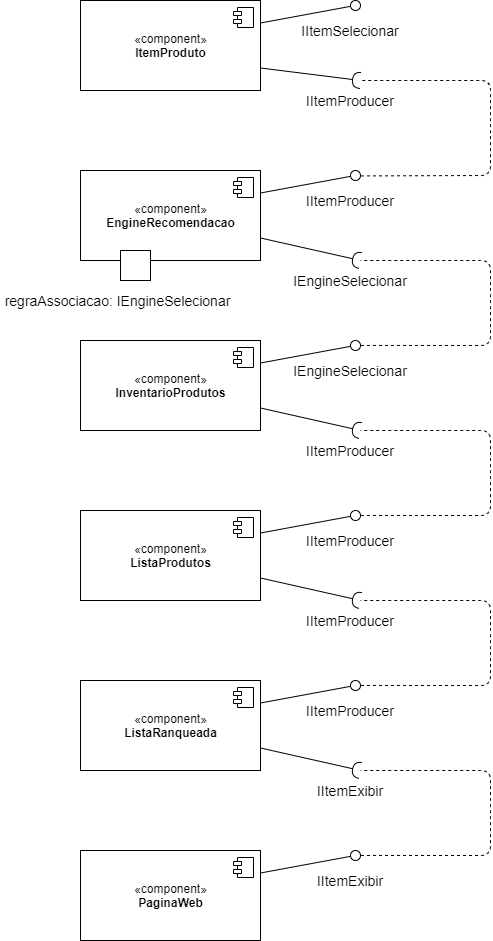

The diagram above was exported from draw.io. Its source (the exported page's mxGraphModel, read from the mxfile embedded in the PNG):
<mxGraphModel dx="2556" dy="1160" grid="1" gridSize="10" guides="1" tooltips="1" connect="1" arrows="1" fold="1" page="1" pageScale="1" pageWidth="1650" pageHeight="1100" math="0" shadow="0">
  <root>
    <mxCell id="0" />
    <mxCell id="1" parent="0" />
    <mxCell id="myEZ7N-sVQTsdVSZ-K0Q-11" value="«component»&lt;br&gt;&lt;b&gt;EngineRecomendacao&lt;br&gt;&lt;/b&gt;" style="html=1;dropTarget=0;" parent="1" vertex="1">
      <mxGeometry x="400" y="240" width="180" height="90" as="geometry" />
    </mxCell>
    <mxCell id="myEZ7N-sVQTsdVSZ-K0Q-12" value="" style="shape=component;jettyWidth=8;jettyHeight=4;" parent="myEZ7N-sVQTsdVSZ-K0Q-11" vertex="1">
      <mxGeometry x="1" width="20" height="20" relative="1" as="geometry">
        <mxPoint x="-27" y="7" as="offset" />
      </mxGeometry>
    </mxCell>
    <mxCell id="myEZ7N-sVQTsdVSZ-K0Q-21" value="" style="rounded=0;whiteSpace=wrap;html=1;" parent="1" vertex="1">
      <mxGeometry x="440" y="320" width="30" height="30" as="geometry" />
    </mxCell>
    <mxCell id="myEZ7N-sVQTsdVSZ-K0Q-23" value="&lt;font style=&quot;font-size: 14px&quot;&gt;IItemSelecionar&lt;/font&gt;" style="text;html=1;strokeColor=none;fillColor=none;align=center;verticalAlign=middle;whiteSpace=wrap;rounded=0;" parent="1" vertex="1">
      <mxGeometry x="650" y="90" width="40" height="20" as="geometry" />
    </mxCell>
    <mxCell id="myEZ7N-sVQTsdVSZ-K0Q-24" value="&lt;font style=&quot;font-size: 14px&quot;&gt;IItemProducer&lt;br&gt;&lt;/font&gt;" style="text;html=1;strokeColor=none;fillColor=none;align=center;verticalAlign=middle;whiteSpace=wrap;rounded=0;" parent="1" vertex="1">
      <mxGeometry x="650" y="160" width="40" height="20" as="geometry" />
    </mxCell>
    <mxCell id="myEZ7N-sVQTsdVSZ-K0Q-26" value="&lt;font style=&quot;font-size: 14px&quot;&gt;IItemProducer&lt;/font&gt;" style="text;html=1;strokeColor=none;fillColor=none;align=center;verticalAlign=middle;whiteSpace=wrap;rounded=0;" parent="1" vertex="1">
      <mxGeometry x="650" y="260" width="40" height="20" as="geometry" />
    </mxCell>
    <mxCell id="myEZ7N-sVQTsdVSZ-K0Q-29" value="«component»&lt;br&gt;&lt;b&gt;ItemProduto&lt;br&gt;&lt;/b&gt;" style="html=1;dropTarget=0;" parent="1" vertex="1">
      <mxGeometry x="400" y="70" width="180" height="90" as="geometry" />
    </mxCell>
    <mxCell id="myEZ7N-sVQTsdVSZ-K0Q-30" value="" style="shape=component;jettyWidth=8;jettyHeight=4;" parent="myEZ7N-sVQTsdVSZ-K0Q-29" vertex="1">
      <mxGeometry x="1" width="20" height="20" relative="1" as="geometry">
        <mxPoint x="-27" y="7" as="offset" />
      </mxGeometry>
    </mxCell>
    <mxCell id="myEZ7N-sVQTsdVSZ-K0Q-31" value="" style="rounded=0;orthogonalLoop=1;jettySize=auto;html=1;endArrow=none;endFill=0;exitX=1;exitY=0.25;exitDx=0;exitDy=0;" parent="1" source="myEZ7N-sVQTsdVSZ-K0Q-29" target="myEZ7N-sVQTsdVSZ-K0Q-32" edge="1">
      <mxGeometry relative="1" as="geometry">
        <mxPoint x="540" y="285" as="sourcePoint" />
      </mxGeometry>
    </mxCell>
    <mxCell id="myEZ7N-sVQTsdVSZ-K0Q-32" value="" style="ellipse;whiteSpace=wrap;html=1;fontFamily=Helvetica;fontSize=12;fontColor=#000000;align=center;strokeColor=#000000;fillColor=#ffffff;points=[];aspect=fixed;resizable=0;" parent="1" vertex="1">
      <mxGeometry x="670" y="70" width="10" height="10" as="geometry" />
    </mxCell>
    <mxCell id="myEZ7N-sVQTsdVSZ-K0Q-45" value="&lt;font style=&quot;font-size: 14px&quot;&gt;regraAssociacao: IEngineSelecionar&lt;/font&gt;" style="text;html=1;strokeColor=none;fillColor=none;align=center;verticalAlign=middle;whiteSpace=wrap;rounded=0;" parent="1" vertex="1">
      <mxGeometry x="320" y="360" width="235" height="20" as="geometry" />
    </mxCell>
    <mxCell id="myEZ7N-sVQTsdVSZ-K0Q-46" value="&lt;font style=&quot;font-size: 14px&quot;&gt;IEngineSelecionar&lt;/font&gt;" style="text;html=1;strokeColor=none;fillColor=none;align=center;verticalAlign=middle;whiteSpace=wrap;rounded=0;" parent="1" vertex="1">
      <mxGeometry x="650" y="340" width="40" height="20" as="geometry" />
    </mxCell>
    <mxCell id="myEZ7N-sVQTsdVSZ-K0Q-57" value="" style="rounded=0;orthogonalLoop=1;jettySize=auto;html=1;endArrow=none;endFill=0;exitX=1;exitY=0.25;exitDx=0;exitDy=0;" parent="1" source="myEZ7N-sVQTsdVSZ-K0Q-11" target="myEZ7N-sVQTsdVSZ-K0Q-59" edge="1">
      <mxGeometry relative="1" as="geometry">
        <mxPoint x="640" y="295" as="sourcePoint" />
      </mxGeometry>
    </mxCell>
    <mxCell id="myEZ7N-sVQTsdVSZ-K0Q-59" value="" style="ellipse;whiteSpace=wrap;html=1;fontFamily=Helvetica;fontSize=12;fontColor=#000000;align=center;strokeColor=#000000;fillColor=#ffffff;points=[];aspect=fixed;resizable=0;" parent="1" vertex="1">
      <mxGeometry x="670" y="240" width="10" height="10" as="geometry" />
    </mxCell>
    <mxCell id="myEZ7N-sVQTsdVSZ-K0Q-60" value="" style="rounded=0;orthogonalLoop=1;jettySize=auto;html=1;endArrow=halfCircle;endFill=0;endSize=6;strokeWidth=1;exitX=1;exitY=0.75;exitDx=0;exitDy=0;" parent="1" source="myEZ7N-sVQTsdVSZ-K0Q-29" edge="1">
      <mxGeometry relative="1" as="geometry">
        <mxPoint x="590" y="317.5" as="sourcePoint" />
        <mxPoint x="680" y="150" as="targetPoint" />
      </mxGeometry>
    </mxCell>
    <mxCell id="myEZ7N-sVQTsdVSZ-K0Q-61" value="" style="rounded=0;orthogonalLoop=1;jettySize=auto;html=1;endArrow=none;endFill=0;exitX=1;exitY=0.25;exitDx=0;exitDy=0;" parent="1" source="myEZ7N-sVQTsdVSZ-K0Q-64" target="myEZ7N-sVQTsdVSZ-K0Q-63" edge="1">
      <mxGeometry relative="1" as="geometry">
        <mxPoint x="640" y="295" as="sourcePoint" />
      </mxGeometry>
    </mxCell>
    <mxCell id="myEZ7N-sVQTsdVSZ-K0Q-63" value="" style="ellipse;whiteSpace=wrap;html=1;fontFamily=Helvetica;fontSize=12;fontColor=#000000;align=center;strokeColor=#000000;fillColor=#ffffff;points=[];aspect=fixed;resizable=0;" parent="1" vertex="1">
      <mxGeometry x="670" y="410" width="10" height="10" as="geometry" />
    </mxCell>
    <mxCell id="myEZ7N-sVQTsdVSZ-K0Q-64" value="«component»&lt;br&gt;&lt;b&gt;InventarioProdutos&lt;br&gt;&lt;/b&gt;" style="html=1;dropTarget=0;" parent="1" vertex="1">
      <mxGeometry x="400" y="410" width="180" height="90" as="geometry" />
    </mxCell>
    <mxCell id="myEZ7N-sVQTsdVSZ-K0Q-65" value="" style="shape=component;jettyWidth=8;jettyHeight=4;" parent="myEZ7N-sVQTsdVSZ-K0Q-64" vertex="1">
      <mxGeometry x="1" width="20" height="20" relative="1" as="geometry">
        <mxPoint x="-27" y="7" as="offset" />
      </mxGeometry>
    </mxCell>
    <mxCell id="myEZ7N-sVQTsdVSZ-K0Q-67" value="&lt;font style=&quot;font-size: 14px&quot;&gt;IEngineSelecionar&lt;/font&gt;" style="text;html=1;strokeColor=none;fillColor=none;align=center;verticalAlign=middle;whiteSpace=wrap;rounded=0;" parent="1" vertex="1">
      <mxGeometry x="650" y="430" width="40" height="20" as="geometry" />
    </mxCell>
    <mxCell id="myEZ7N-sVQTsdVSZ-K0Q-69" value="&lt;font style=&quot;font-size: 14px&quot;&gt;IItemProducer&lt;/font&gt;" style="text;html=1;strokeColor=none;fillColor=none;align=center;verticalAlign=middle;whiteSpace=wrap;rounded=0;" parent="1" vertex="1">
      <mxGeometry x="650" y="510" width="40" height="20" as="geometry" />
    </mxCell>
    <mxCell id="myEZ7N-sVQTsdVSZ-K0Q-70" value="" style="rounded=0;orthogonalLoop=1;jettySize=auto;html=1;endArrow=halfCircle;endFill=0;endSize=6;strokeWidth=1;exitX=1;exitY=0.75;exitDx=0;exitDy=0;" parent="1" source="myEZ7N-sVQTsdVSZ-K0Q-11" edge="1">
      <mxGeometry relative="1" as="geometry">
        <mxPoint x="590" y="487.5" as="sourcePoint" />
        <mxPoint x="680" y="330" as="targetPoint" />
      </mxGeometry>
    </mxCell>
    <mxCell id="myEZ7N-sVQTsdVSZ-K0Q-79" value="" style="rounded=0;orthogonalLoop=1;jettySize=auto;html=1;endArrow=halfCircle;endFill=0;endSize=6;strokeWidth=1;exitX=1;exitY=0.75;exitDx=0;exitDy=0;" parent="1" source="myEZ7N-sVQTsdVSZ-K0Q-64" edge="1">
      <mxGeometry relative="1" as="geometry">
        <mxPoint x="590" y="657.5" as="sourcePoint" />
        <mxPoint x="680" y="500" as="targetPoint" />
      </mxGeometry>
    </mxCell>
    <mxCell id="TY0OlFriDQtM5djopwLr-1" value="" style="rounded=0;orthogonalLoop=1;jettySize=auto;html=1;endArrow=none;endFill=0;exitX=1;exitY=0.25;exitDx=0;exitDy=0;" edge="1" parent="1" source="TY0OlFriDQtM5djopwLr-3" target="TY0OlFriDQtM5djopwLr-2">
      <mxGeometry relative="1" as="geometry">
        <mxPoint x="640" y="465" as="sourcePoint" />
      </mxGeometry>
    </mxCell>
    <mxCell id="TY0OlFriDQtM5djopwLr-2" value="" style="ellipse;whiteSpace=wrap;html=1;fontFamily=Helvetica;fontSize=12;fontColor=#000000;align=center;strokeColor=#000000;fillColor=#ffffff;points=[];aspect=fixed;resizable=0;" vertex="1" parent="1">
      <mxGeometry x="670" y="580" width="10" height="10" as="geometry" />
    </mxCell>
    <mxCell id="TY0OlFriDQtM5djopwLr-3" value="«component»&lt;br&gt;&lt;b&gt;ListaProdutos&lt;br&gt;&lt;/b&gt;" style="html=1;dropTarget=0;" vertex="1" parent="1">
      <mxGeometry x="400" y="580" width="180" height="90" as="geometry" />
    </mxCell>
    <mxCell id="TY0OlFriDQtM5djopwLr-4" value="" style="shape=component;jettyWidth=8;jettyHeight=4;" vertex="1" parent="TY0OlFriDQtM5djopwLr-3">
      <mxGeometry x="1" width="20" height="20" relative="1" as="geometry">
        <mxPoint x="-27" y="7" as="offset" />
      </mxGeometry>
    </mxCell>
    <mxCell id="TY0OlFriDQtM5djopwLr-5" value="&lt;font style=&quot;font-size: 14px&quot;&gt;IItemProducer&lt;/font&gt;" style="text;html=1;strokeColor=none;fillColor=none;align=center;verticalAlign=middle;whiteSpace=wrap;rounded=0;" vertex="1" parent="1">
      <mxGeometry x="650" y="600" width="40" height="20" as="geometry" />
    </mxCell>
    <mxCell id="TY0OlFriDQtM5djopwLr-6" value="&lt;font style=&quot;font-size: 14px&quot;&gt;IItemProducer&lt;/font&gt;" style="text;html=1;strokeColor=none;fillColor=none;align=center;verticalAlign=middle;whiteSpace=wrap;rounded=0;" vertex="1" parent="1">
      <mxGeometry x="650" y="680" width="40" height="20" as="geometry" />
    </mxCell>
    <mxCell id="TY0OlFriDQtM5djopwLr-7" value="" style="rounded=0;orthogonalLoop=1;jettySize=auto;html=1;endArrow=halfCircle;endFill=0;endSize=6;strokeWidth=1;exitX=1;exitY=0.75;exitDx=0;exitDy=0;" edge="1" parent="1" source="TY0OlFriDQtM5djopwLr-3">
      <mxGeometry relative="1" as="geometry">
        <mxPoint x="590" y="827.5" as="sourcePoint" />
        <mxPoint x="680" y="670" as="targetPoint" />
      </mxGeometry>
    </mxCell>
    <mxCell id="TY0OlFriDQtM5djopwLr-8" value="" style="rounded=0;orthogonalLoop=1;jettySize=auto;html=1;endArrow=none;endFill=0;exitX=1;exitY=0.25;exitDx=0;exitDy=0;" edge="1" parent="1" source="TY0OlFriDQtM5djopwLr-10" target="TY0OlFriDQtM5djopwLr-9">
      <mxGeometry relative="1" as="geometry">
        <mxPoint x="640" y="635" as="sourcePoint" />
      </mxGeometry>
    </mxCell>
    <mxCell id="TY0OlFriDQtM5djopwLr-9" value="" style="ellipse;whiteSpace=wrap;html=1;fontFamily=Helvetica;fontSize=12;fontColor=#000000;align=center;strokeColor=#000000;fillColor=#ffffff;points=[];aspect=fixed;resizable=0;" vertex="1" parent="1">
      <mxGeometry x="670" y="750" width="10" height="10" as="geometry" />
    </mxCell>
    <mxCell id="TY0OlFriDQtM5djopwLr-10" value="«component»&lt;br&gt;&lt;b&gt;ListaRanqueada&lt;br&gt;&lt;/b&gt;" style="html=1;dropTarget=0;" vertex="1" parent="1">
      <mxGeometry x="400" y="750" width="180" height="90" as="geometry" />
    </mxCell>
    <mxCell id="TY0OlFriDQtM5djopwLr-11" value="" style="shape=component;jettyWidth=8;jettyHeight=4;" vertex="1" parent="TY0OlFriDQtM5djopwLr-10">
      <mxGeometry x="1" width="20" height="20" relative="1" as="geometry">
        <mxPoint x="-27" y="7" as="offset" />
      </mxGeometry>
    </mxCell>
    <mxCell id="TY0OlFriDQtM5djopwLr-12" value="&lt;font style=&quot;font-size: 14px&quot;&gt;IItemProducer&lt;/font&gt;" style="text;html=1;strokeColor=none;fillColor=none;align=center;verticalAlign=middle;whiteSpace=wrap;rounded=0;" vertex="1" parent="1">
      <mxGeometry x="650" y="770" width="40" height="20" as="geometry" />
    </mxCell>
    <mxCell id="TY0OlFriDQtM5djopwLr-13" value="&lt;font style=&quot;font-size: 14px&quot;&gt;IItemExibir&lt;/font&gt;" style="text;html=1;strokeColor=none;fillColor=none;align=center;verticalAlign=middle;whiteSpace=wrap;rounded=0;" vertex="1" parent="1">
      <mxGeometry x="650" y="850" width="40" height="20" as="geometry" />
    </mxCell>
    <mxCell id="TY0OlFriDQtM5djopwLr-14" value="" style="rounded=0;orthogonalLoop=1;jettySize=auto;html=1;endArrow=halfCircle;endFill=0;endSize=6;strokeWidth=1;exitX=1;exitY=0.75;exitDx=0;exitDy=0;" edge="1" parent="1" source="TY0OlFriDQtM5djopwLr-10">
      <mxGeometry relative="1" as="geometry">
        <mxPoint x="590" y="997.5" as="sourcePoint" />
        <mxPoint x="680" y="840" as="targetPoint" />
      </mxGeometry>
    </mxCell>
    <mxCell id="TY0OlFriDQtM5djopwLr-17" value="" style="rounded=0;orthogonalLoop=1;jettySize=auto;html=1;endArrow=none;endFill=0;exitX=1;exitY=0.25;exitDx=0;exitDy=0;" edge="1" parent="1" source="TY0OlFriDQtM5djopwLr-19" target="TY0OlFriDQtM5djopwLr-18">
      <mxGeometry relative="1" as="geometry">
        <mxPoint x="640" y="805" as="sourcePoint" />
      </mxGeometry>
    </mxCell>
    <mxCell id="TY0OlFriDQtM5djopwLr-18" value="" style="ellipse;whiteSpace=wrap;html=1;fontFamily=Helvetica;fontSize=12;fontColor=#000000;align=center;strokeColor=#000000;fillColor=#ffffff;points=[];aspect=fixed;resizable=0;" vertex="1" parent="1">
      <mxGeometry x="670" y="920" width="10" height="10" as="geometry" />
    </mxCell>
    <mxCell id="TY0OlFriDQtM5djopwLr-19" value="«component»&lt;br&gt;&lt;b&gt;PaginaWeb&lt;br&gt;&lt;/b&gt;" style="html=1;dropTarget=0;" vertex="1" parent="1">
      <mxGeometry x="400" y="920" width="180" height="90" as="geometry" />
    </mxCell>
    <mxCell id="TY0OlFriDQtM5djopwLr-20" value="" style="shape=component;jettyWidth=8;jettyHeight=4;" vertex="1" parent="TY0OlFriDQtM5djopwLr-19">
      <mxGeometry x="1" width="20" height="20" relative="1" as="geometry">
        <mxPoint x="-27" y="7" as="offset" />
      </mxGeometry>
    </mxCell>
    <mxCell id="TY0OlFriDQtM5djopwLr-21" value="&lt;font style=&quot;font-size: 14px&quot;&gt;IItemExibir&lt;/font&gt;" style="text;html=1;strokeColor=none;fillColor=none;align=center;verticalAlign=middle;whiteSpace=wrap;rounded=0;" vertex="1" parent="1">
      <mxGeometry x="650" y="940" width="40" height="20" as="geometry" />
    </mxCell>
    <mxCell id="TY0OlFriDQtM5djopwLr-24" value="" style="endArrow=none;dashed=1;html=1;exitX=1.052;exitY=0.543;exitDx=0;exitDy=0;exitPerimeter=0;" edge="1" parent="1" source="myEZ7N-sVQTsdVSZ-K0Q-59">
      <mxGeometry width="50" height="50" relative="1" as="geometry">
        <mxPoint x="620" y="250" as="sourcePoint" />
        <mxPoint x="680" y="150" as="targetPoint" />
        <Array as="points">
          <mxPoint x="810" y="245" />
          <mxPoint x="810" y="190" />
          <mxPoint x="810" y="150" />
        </Array>
      </mxGeometry>
    </mxCell>
    <mxCell id="TY0OlFriDQtM5djopwLr-25" value="" style="endArrow=none;dashed=1;html=1;exitX=1.052;exitY=0.495;exitDx=0;exitDy=0;exitPerimeter=0;" edge="1" parent="1" source="myEZ7N-sVQTsdVSZ-K0Q-63">
      <mxGeometry width="50" height="50" relative="1" as="geometry">
        <mxPoint x="680.52" y="425.43" as="sourcePoint" />
        <mxPoint x="680" y="329.99999999999994" as="targetPoint" />
        <Array as="points">
          <mxPoint x="810" y="415" />
          <mxPoint x="810" y="369.99999999999994" />
          <mxPoint x="810" y="329.99999999999994" />
        </Array>
      </mxGeometry>
    </mxCell>
    <mxCell id="TY0OlFriDQtM5djopwLr-26" value="" style="endArrow=none;dashed=1;html=1;exitX=1.052;exitY=0.495;exitDx=0;exitDy=0;exitPerimeter=0;" edge="1" parent="1">
      <mxGeometry width="50" height="50" relative="1" as="geometry">
        <mxPoint x="680.52" y="584.95" as="sourcePoint" />
        <mxPoint x="680" y="500" as="targetPoint" />
        <Array as="points">
          <mxPoint x="810" y="585" />
          <mxPoint x="810" y="540" />
          <mxPoint x="810" y="499.99999999999994" />
        </Array>
      </mxGeometry>
    </mxCell>
    <mxCell id="TY0OlFriDQtM5djopwLr-27" value="" style="endArrow=none;dashed=1;html=1;exitX=1.052;exitY=0.495;exitDx=0;exitDy=0;exitPerimeter=0;" edge="1" parent="1">
      <mxGeometry width="50" height="50" relative="1" as="geometry">
        <mxPoint x="680.52" y="754.95" as="sourcePoint" />
        <mxPoint x="680" y="670" as="targetPoint" />
        <Array as="points">
          <mxPoint x="810" y="755" />
          <mxPoint x="810" y="710" />
          <mxPoint x="810" y="670" />
        </Array>
      </mxGeometry>
    </mxCell>
    <mxCell id="TY0OlFriDQtM5djopwLr-28" value="" style="endArrow=none;dashed=1;html=1;exitX=1.052;exitY=0.495;exitDx=0;exitDy=0;exitPerimeter=0;" edge="1" parent="1">
      <mxGeometry width="50" height="50" relative="1" as="geometry">
        <mxPoint x="680.52" y="924.95" as="sourcePoint" />
        <mxPoint x="680" y="840" as="targetPoint" />
        <Array as="points">
          <mxPoint x="810" y="925" />
          <mxPoint x="810" y="880" />
          <mxPoint x="810" y="840" />
        </Array>
      </mxGeometry>
    </mxCell>
  </root>
</mxGraphModel>